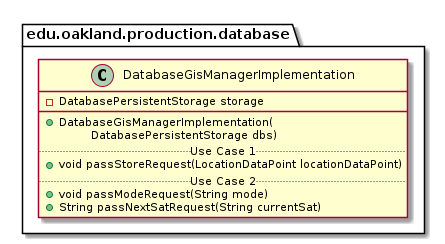

The diagram above was rendered by PlantUML. Its source (embedded in the PNG):
@startuml DatabaseGisManagerImplementation

package edu.oakland.production.database {
    class DatabaseGisManagerImplementation {
        - DatabasePersistentStorage storage
        __
        + DatabaseGisManagerImplementation(
        \tDatabasePersistentStorage dbs)
        .. Use Case 1 ..
        + void passStoreRequest(LocationDataPoint locationDataPoint)
        .. Use Case 2 ..
        + void passModeRequest(String mode)
        + String passNextSatRequest(String currentSat)
    }
}

@enduml